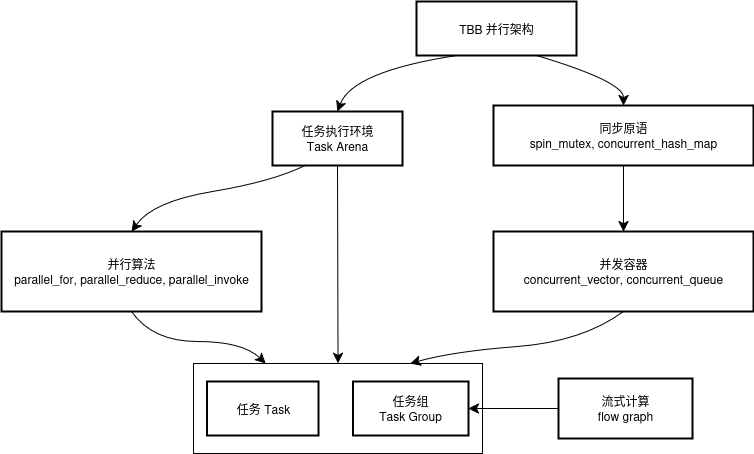

The diagram above was exported from draw.io. Its source (the exported page's mxGraphModel, read from the mxfile embedded in the PNG):
<mxGraphModel dx="1930" dy="570" grid="1" gridSize="10" guides="1" tooltips="1" connect="1" arrows="1" fold="1" page="1" pageScale="1" pageWidth="850" pageHeight="1100" math="0" shadow="0">
  <root>
    <mxCell id="0" />
    <mxCell id="1" parent="0" />
    <mxCell id="yDEZKYhQvtrPH3rekdqR-213" value="" style="rounded=0;whiteSpace=wrap;html=1;" vertex="1" parent="1">
      <mxGeometry x="521" y="1902" width="289" height="90" as="geometry" />
    </mxCell>
    <mxCell id="yDEZKYhQvtrPH3rekdqR-208" style="edgeStyle=none;curved=1;rounded=0;orthogonalLoop=1;jettySize=auto;html=1;exitX=0.25;exitY=1;exitDx=0;exitDy=0;entryX=0.5;entryY=0;entryDx=0;entryDy=0;fontSize=12;startSize=8;endSize=8;" edge="1" parent="1" source="yDEZKYhQvtrPH3rekdqR-199" target="yDEZKYhQvtrPH3rekdqR-200">
      <mxGeometry relative="1" as="geometry">
        <Array as="points">
          <mxPoint x="680" y="1610" />
        </Array>
      </mxGeometry>
    </mxCell>
    <mxCell id="yDEZKYhQvtrPH3rekdqR-210" style="edgeStyle=none;curved=1;rounded=0;orthogonalLoop=1;jettySize=auto;html=1;exitX=0.75;exitY=1;exitDx=0;exitDy=0;entryX=0.5;entryY=0;entryDx=0;entryDy=0;fontSize=12;startSize=8;endSize=8;" edge="1" parent="1" source="yDEZKYhQvtrPH3rekdqR-199" target="yDEZKYhQvtrPH3rekdqR-205">
      <mxGeometry relative="1" as="geometry">
        <Array as="points">
          <mxPoint x="951" y="1620" />
        </Array>
      </mxGeometry>
    </mxCell>
    <mxCell id="yDEZKYhQvtrPH3rekdqR-199" value="TBB 并行架构" style="whiteSpace=wrap;strokeWidth=2;" vertex="1" parent="1">
      <mxGeometry x="744" y="1540" width="160" height="54" as="geometry" />
    </mxCell>
    <mxCell id="yDEZKYhQvtrPH3rekdqR-211" style="edgeStyle=none;curved=1;rounded=0;orthogonalLoop=1;jettySize=auto;html=1;exitX=0.25;exitY=1;exitDx=0;exitDy=0;entryX=0.5;entryY=0;entryDx=0;entryDy=0;fontSize=12;startSize=8;endSize=8;" edge="1" parent="1" source="yDEZKYhQvtrPH3rekdqR-200" target="yDEZKYhQvtrPH3rekdqR-202">
      <mxGeometry relative="1" as="geometry">
        <Array as="points">
          <mxPoint x="600" y="1720" />
          <mxPoint x="480" y="1740" />
        </Array>
      </mxGeometry>
    </mxCell>
    <mxCell id="yDEZKYhQvtrPH3rekdqR-215" style="edgeStyle=none;curved=1;rounded=0;orthogonalLoop=1;jettySize=auto;html=1;exitX=0.5;exitY=1;exitDx=0;exitDy=0;entryX=0.5;entryY=0;entryDx=0;entryDy=0;fontSize=12;startSize=8;endSize=8;" edge="1" parent="1" source="yDEZKYhQvtrPH3rekdqR-200" target="yDEZKYhQvtrPH3rekdqR-213">
      <mxGeometry relative="1" as="geometry" />
    </mxCell>
    <mxCell id="yDEZKYhQvtrPH3rekdqR-200" value="任务执行环境&#10;Task Arena" style="whiteSpace=wrap;strokeWidth=2;" vertex="1" parent="1">
      <mxGeometry x="600" y="1650" width="130" height="54" as="geometry" />
    </mxCell>
    <mxCell id="yDEZKYhQvtrPH3rekdqR-201" value="任务 Task" style="whiteSpace=wrap;strokeWidth=2;" vertex="1" parent="1">
      <mxGeometry x="534.5" y="1920" width="111.5" height="54" as="geometry" />
    </mxCell>
    <mxCell id="yDEZKYhQvtrPH3rekdqR-214" style="edgeStyle=none;curved=1;rounded=0;orthogonalLoop=1;jettySize=auto;html=1;exitX=0.5;exitY=1;exitDx=0;exitDy=0;entryX=0.25;entryY=0;entryDx=0;entryDy=0;fontSize=12;startSize=8;endSize=8;" edge="1" parent="1" source="yDEZKYhQvtrPH3rekdqR-202" target="yDEZKYhQvtrPH3rekdqR-213">
      <mxGeometry relative="1" as="geometry">
        <Array as="points">
          <mxPoint x="480" y="1880" />
          <mxPoint x="570" y="1880" />
        </Array>
      </mxGeometry>
    </mxCell>
    <mxCell id="yDEZKYhQvtrPH3rekdqR-202" value="并行算法&#10;parallel_for, parallel_reduce, parallel_invoke" style="whiteSpace=wrap;strokeWidth=2;" vertex="1" parent="1">
      <mxGeometry x="329" y="1770" width="260" height="80" as="geometry" />
    </mxCell>
    <mxCell id="yDEZKYhQvtrPH3rekdqR-204" value="任务组&#10;Task Group" style="whiteSpace=wrap;strokeWidth=2;" vertex="1" parent="1">
      <mxGeometry x="680.5" y="1920" width="115.5" height="54" as="geometry" />
    </mxCell>
    <mxCell id="yDEZKYhQvtrPH3rekdqR-216" style="edgeStyle=none;curved=1;rounded=0;orthogonalLoop=1;jettySize=auto;html=1;exitX=0.5;exitY=1;exitDx=0;exitDy=0;entryX=0.5;entryY=0;entryDx=0;entryDy=0;fontSize=12;startSize=8;endSize=8;" edge="1" parent="1" source="yDEZKYhQvtrPH3rekdqR-205" target="yDEZKYhQvtrPH3rekdqR-206">
      <mxGeometry relative="1" as="geometry" />
    </mxCell>
    <mxCell id="yDEZKYhQvtrPH3rekdqR-205" value="同步原语&#10;spin_mutex, concurrent_hash_map" style="whiteSpace=wrap;strokeWidth=2;" vertex="1" parent="1">
      <mxGeometry x="821" y="1644" width="260" height="60" as="geometry" />
    </mxCell>
    <mxCell id="yDEZKYhQvtrPH3rekdqR-217" style="edgeStyle=none;curved=1;rounded=0;orthogonalLoop=1;jettySize=auto;html=1;exitX=0.5;exitY=1;exitDx=0;exitDy=0;entryX=0.75;entryY=0;entryDx=0;entryDy=0;fontSize=12;startSize=8;endSize=8;" edge="1" parent="1" source="yDEZKYhQvtrPH3rekdqR-206" target="yDEZKYhQvtrPH3rekdqR-213">
      <mxGeometry relative="1" as="geometry">
        <Array as="points">
          <mxPoint x="910" y="1880" />
          <mxPoint x="780" y="1890" />
        </Array>
      </mxGeometry>
    </mxCell>
    <mxCell id="yDEZKYhQvtrPH3rekdqR-206" value="并发容器&#10;concurrent_vector, concurrent_queue" style="whiteSpace=wrap;strokeWidth=2;" vertex="1" parent="1">
      <mxGeometry x="821" y="1770" width="260" height="80" as="geometry" />
    </mxCell>
    <mxCell id="yDEZKYhQvtrPH3rekdqR-218" style="edgeStyle=none;curved=1;rounded=0;orthogonalLoop=1;jettySize=auto;html=1;exitX=0;exitY=0.5;exitDx=0;exitDy=0;entryX=1;entryY=0.5;entryDx=0;entryDy=0;fontSize=12;startSize=8;endSize=8;" edge="1" parent="1" source="yDEZKYhQvtrPH3rekdqR-207" target="yDEZKYhQvtrPH3rekdqR-204">
      <mxGeometry relative="1" as="geometry" />
    </mxCell>
    <mxCell id="yDEZKYhQvtrPH3rekdqR-207" value="流式计算&#10;flow graph" style="whiteSpace=wrap;strokeWidth=2;" vertex="1" parent="1">
      <mxGeometry x="886" y="1917" width="134" height="60" as="geometry" />
    </mxCell>
  </root>
</mxGraphModel>